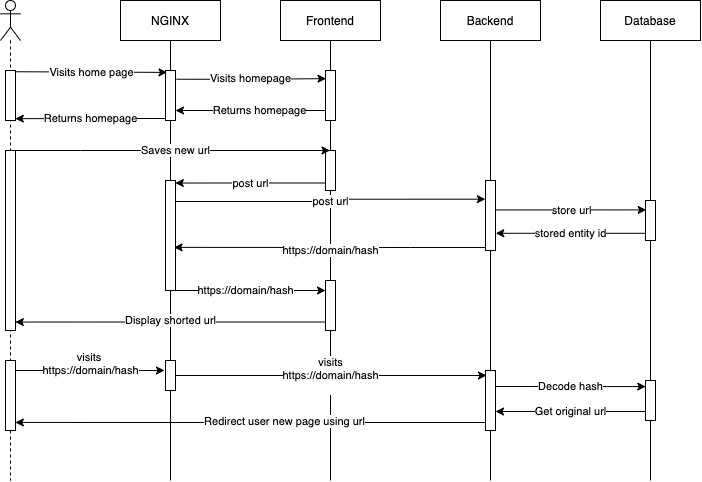

The diagram above was exported from draw.io. Its source (the exported page's mxGraphModel, read from the mxfile embedded in the PNG):
<mxGraphModel dx="861" dy="481" grid="1" gridSize="10" guides="1" tooltips="1" connect="1" arrows="1" fold="1" page="1" pageScale="1" pageWidth="827" pageHeight="1169" math="0" shadow="0">
  <root>
    <mxCell id="0" />
    <mxCell id="1" parent="0" />
    <mxCell id="HdJNG1iNXNT__jMCF09H-2" value="Frontend" style="shape=umlLifeline;perimeter=lifelinePerimeter;whiteSpace=wrap;html=1;container=1;collapsible=0;recursiveResize=0;outlineConnect=0;lifelineDashed=0;" vertex="1" parent="1">
      <mxGeometry x="330" y="40" width="100" height="480" as="geometry" />
    </mxCell>
    <mxCell id="HdJNG1iNXNT__jMCF09H-32" value="" style="html=1;points=[];perimeter=orthogonalPerimeter;" vertex="1" parent="HdJNG1iNXNT__jMCF09H-2">
      <mxGeometry x="45" y="150" width="10" height="40" as="geometry" />
    </mxCell>
    <mxCell id="HdJNG1iNXNT__jMCF09H-56" value="" style="html=1;points=[];perimeter=orthogonalPerimeter;" vertex="1" parent="HdJNG1iNXNT__jMCF09H-2">
      <mxGeometry x="45" y="280" width="10" height="50" as="geometry" />
    </mxCell>
    <mxCell id="HdJNG1iNXNT__jMCF09H-3" value="" style="shape=umlLifeline;participant=umlActor;perimeter=lifelinePerimeter;whiteSpace=wrap;html=1;container=1;collapsible=0;recursiveResize=0;verticalAlign=top;spacingTop=36;outlineConnect=0;" vertex="1" parent="1">
      <mxGeometry x="50" y="40" width="20" height="480" as="geometry" />
    </mxCell>
    <mxCell id="HdJNG1iNXNT__jMCF09H-4" value="Backend" style="shape=umlLifeline;perimeter=lifelinePerimeter;whiteSpace=wrap;html=1;container=1;collapsible=0;recursiveResize=0;outlineConnect=0;lifelineDashed=0;" vertex="1" parent="1">
      <mxGeometry x="490" y="40" width="100" height="480" as="geometry" />
    </mxCell>
    <mxCell id="HdJNG1iNXNT__jMCF09H-43" value="" style="html=1;points=[];perimeter=orthogonalPerimeter;" vertex="1" parent="HdJNG1iNXNT__jMCF09H-4">
      <mxGeometry x="45" y="180" width="10" height="70" as="geometry" />
    </mxCell>
    <mxCell id="HdJNG1iNXNT__jMCF09H-13" value="NGINX" style="shape=umlLifeline;perimeter=lifelinePerimeter;whiteSpace=wrap;html=1;container=1;collapsible=0;recursiveResize=0;outlineConnect=0;lifelineDashed=0;" vertex="1" parent="1">
      <mxGeometry x="170" y="40" width="100" height="480" as="geometry" />
    </mxCell>
    <mxCell id="HdJNG1iNXNT__jMCF09H-16" value="" style="html=1;points=[];perimeter=orthogonalPerimeter;" vertex="1" parent="HdJNG1iNXNT__jMCF09H-13">
      <mxGeometry x="45" y="70" width="10" height="50" as="geometry" />
    </mxCell>
    <mxCell id="HdJNG1iNXNT__jMCF09H-37" value="" style="html=1;points=[];perimeter=orthogonalPerimeter;" vertex="1" parent="HdJNG1iNXNT__jMCF09H-13">
      <mxGeometry x="45" y="180" width="10" height="110" as="geometry" />
    </mxCell>
    <mxCell id="HdJNG1iNXNT__jMCF09H-68" value="" style="html=1;points=[];perimeter=orthogonalPerimeter;" vertex="1" parent="HdJNG1iNXNT__jMCF09H-13">
      <mxGeometry x="45" y="360" width="10" height="30" as="geometry" />
    </mxCell>
    <mxCell id="HdJNG1iNXNT__jMCF09H-18" value="Visits home page" style="edgeStyle=orthogonalEdgeStyle;rounded=0;orthogonalLoop=1;jettySize=auto;html=1;exitX=1.05;exitY=0.025;exitDx=0;exitDy=0;exitPerimeter=0;entryX=0.15;entryY=0.038;entryDx=0;entryDy=0;entryPerimeter=0;" edge="1" parent="1" source="HdJNG1iNXNT__jMCF09H-17" target="HdJNG1iNXNT__jMCF09H-16">
      <mxGeometry relative="1" as="geometry">
        <Array as="points">
          <mxPoint x="66" y="112" />
          <mxPoint x="140" y="112" />
        </Array>
      </mxGeometry>
    </mxCell>
    <mxCell id="HdJNG1iNXNT__jMCF09H-17" value="" style="html=1;points=[];perimeter=orthogonalPerimeter;" vertex="1" parent="1">
      <mxGeometry x="55" y="110" width="10" height="50" as="geometry" />
    </mxCell>
    <mxCell id="HdJNG1iNXNT__jMCF09H-28" style="edgeStyle=orthogonalEdgeStyle;rounded=0;orthogonalLoop=1;jettySize=auto;html=1;" edge="1" parent="1" source="HdJNG1iNXNT__jMCF09H-20">
      <mxGeometry relative="1" as="geometry">
        <mxPoint x="225" y="150" as="targetPoint" />
        <Array as="points">
          <mxPoint x="225" y="150" />
        </Array>
      </mxGeometry>
    </mxCell>
    <mxCell id="HdJNG1iNXNT__jMCF09H-29" value="Returns homepage" style="edgeLabel;html=1;align=center;verticalAlign=middle;resizable=0;points=[];" vertex="1" connectable="0" parent="HdJNG1iNXNT__jMCF09H-28">
      <mxGeometry x="-0.1111" relative="1" as="geometry">
        <mxPoint as="offset" />
      </mxGeometry>
    </mxCell>
    <mxCell id="HdJNG1iNXNT__jMCF09H-20" value="" style="html=1;points=[];perimeter=orthogonalPerimeter;" vertex="1" parent="1">
      <mxGeometry x="375" y="110" width="10" height="50" as="geometry" />
    </mxCell>
    <mxCell id="HdJNG1iNXNT__jMCF09H-23" value="Visits homepage" style="edgeStyle=orthogonalEdgeStyle;rounded=0;orthogonalLoop=1;jettySize=auto;html=1;exitX=1.1;exitY=0.175;exitDx=0;exitDy=0;exitPerimeter=0;entryX=0.05;entryY=0.163;entryDx=0;entryDy=0;entryPerimeter=0;" edge="1" parent="1" source="HdJNG1iNXNT__jMCF09H-16" target="HdJNG1iNXNT__jMCF09H-20">
      <mxGeometry relative="1" as="geometry" />
    </mxCell>
    <mxCell id="HdJNG1iNXNT__jMCF09H-30" value="Returns homepage" style="edgeStyle=orthogonalEdgeStyle;rounded=0;orthogonalLoop=1;jettySize=auto;html=1;entryX=0.983;entryY=0.963;entryDx=0;entryDy=0;entryPerimeter=0;" edge="1" parent="1" source="HdJNG1iNXNT__jMCF09H-16" target="HdJNG1iNXNT__jMCF09H-17">
      <mxGeometry relative="1" as="geometry">
        <Array as="points">
          <mxPoint x="180" y="158" />
          <mxPoint x="180" y="158" />
        </Array>
      </mxGeometry>
    </mxCell>
    <mxCell id="HdJNG1iNXNT__jMCF09H-33" style="edgeStyle=orthogonalEdgeStyle;rounded=0;orthogonalLoop=1;jettySize=auto;html=1;" edge="1" parent="1" source="HdJNG1iNXNT__jMCF09H-31" target="HdJNG1iNXNT__jMCF09H-2">
      <mxGeometry relative="1" as="geometry">
        <Array as="points">
          <mxPoint x="130" y="190" />
          <mxPoint x="130" y="190" />
        </Array>
      </mxGeometry>
    </mxCell>
    <mxCell id="HdJNG1iNXNT__jMCF09H-34" value="Saves new url" style="edgeLabel;html=1;align=center;verticalAlign=middle;resizable=0;points=[];" vertex="1" connectable="0" parent="HdJNG1iNXNT__jMCF09H-33">
      <mxGeometry x="0.1675" y="-1" relative="1" as="geometry">
        <mxPoint x="-24" y="-1" as="offset" />
      </mxGeometry>
    </mxCell>
    <mxCell id="HdJNG1iNXNT__jMCF09H-31" value="" style="html=1;points=[];perimeter=orthogonalPerimeter;" vertex="1" parent="1">
      <mxGeometry x="55" y="190" width="10" height="180" as="geometry" />
    </mxCell>
    <mxCell id="HdJNG1iNXNT__jMCF09H-38" value="Database" style="shape=umlLifeline;perimeter=lifelinePerimeter;whiteSpace=wrap;html=1;container=1;collapsible=0;recursiveResize=0;outlineConnect=0;lifelineDashed=0;" vertex="1" parent="1">
      <mxGeometry x="650" y="40" width="100" height="480" as="geometry" />
    </mxCell>
    <mxCell id="HdJNG1iNXNT__jMCF09H-52" value="" style="html=1;points=[];perimeter=orthogonalPerimeter;" vertex="1" parent="HdJNG1iNXNT__jMCF09H-38">
      <mxGeometry x="45" y="200" width="10" height="40" as="geometry" />
    </mxCell>
    <mxCell id="HdJNG1iNXNT__jMCF09H-72" value="" style="html=1;points=[];perimeter=orthogonalPerimeter;" vertex="1" parent="HdJNG1iNXNT__jMCF09H-38">
      <mxGeometry x="45" y="380" width="10" height="40" as="geometry" />
    </mxCell>
    <mxCell id="HdJNG1iNXNT__jMCF09H-47" style="edgeStyle=orthogonalEdgeStyle;rounded=0;orthogonalLoop=1;jettySize=auto;html=1;entryX=-0.017;entryY=0.267;entryDx=0;entryDy=0;entryPerimeter=0;" edge="1" parent="1" source="HdJNG1iNXNT__jMCF09H-37" target="HdJNG1iNXNT__jMCF09H-43">
      <mxGeometry relative="1" as="geometry">
        <Array as="points">
          <mxPoint x="380" y="241" />
        </Array>
      </mxGeometry>
    </mxCell>
    <mxCell id="HdJNG1iNXNT__jMCF09H-48" value="post url" style="edgeLabel;html=1;align=center;verticalAlign=middle;resizable=0;points=[];" vertex="1" connectable="0" parent="HdJNG1iNXNT__jMCF09H-47">
      <mxGeometry x="-0.0618" relative="1" as="geometry">
        <mxPoint x="9" as="offset" />
      </mxGeometry>
    </mxCell>
    <mxCell id="HdJNG1iNXNT__jMCF09H-51" value="post url" style="edgeStyle=orthogonalEdgeStyle;rounded=0;orthogonalLoop=1;jettySize=auto;html=1;entryX=0.983;entryY=0.023;entryDx=0;entryDy=0;entryPerimeter=0;" edge="1" parent="1" source="HdJNG1iNXNT__jMCF09H-32" target="HdJNG1iNXNT__jMCF09H-37">
      <mxGeometry relative="1" as="geometry">
        <Array as="points">
          <mxPoint x="300" y="222" />
        </Array>
      </mxGeometry>
    </mxCell>
    <mxCell id="HdJNG1iNXNT__jMCF09H-53" style="edgeStyle=orthogonalEdgeStyle;rounded=0;orthogonalLoop=1;jettySize=auto;html=1;entryX=0.067;entryY=0.235;entryDx=0;entryDy=0;entryPerimeter=0;" edge="1" parent="1" source="HdJNG1iNXNT__jMCF09H-43" target="HdJNG1iNXNT__jMCF09H-52">
      <mxGeometry relative="1" as="geometry">
        <Array as="points">
          <mxPoint x="620" y="249" />
        </Array>
      </mxGeometry>
    </mxCell>
    <mxCell id="HdJNG1iNXNT__jMCF09H-54" value="store url" style="edgeLabel;html=1;align=center;verticalAlign=middle;resizable=0;points=[];" vertex="1" connectable="0" parent="HdJNG1iNXNT__jMCF09H-53">
      <mxGeometry x="0.0929" relative="1" as="geometry">
        <mxPoint x="-7" as="offset" />
      </mxGeometry>
    </mxCell>
    <mxCell id="HdJNG1iNXNT__jMCF09H-55" value="stored entity id" style="edgeStyle=orthogonalEdgeStyle;rounded=0;orthogonalLoop=1;jettySize=auto;html=1;entryX=1.025;entryY=0.754;entryDx=0;entryDy=0;entryPerimeter=0;" edge="1" parent="1" source="HdJNG1iNXNT__jMCF09H-52" target="HdJNG1iNXNT__jMCF09H-43">
      <mxGeometry relative="1" as="geometry">
        <Array as="points">
          <mxPoint x="620" y="273" />
        </Array>
      </mxGeometry>
    </mxCell>
    <mxCell id="HdJNG1iNXNT__jMCF09H-60" style="edgeStyle=orthogonalEdgeStyle;rounded=0;orthogonalLoop=1;jettySize=auto;html=1;entryX=0.858;entryY=0.608;entryDx=0;entryDy=0;entryPerimeter=0;" edge="1" parent="1" source="HdJNG1iNXNT__jMCF09H-43" target="HdJNG1iNXNT__jMCF09H-37">
      <mxGeometry relative="1" as="geometry">
        <Array as="points">
          <mxPoint x="460" y="287" />
          <mxPoint x="460" y="287" />
        </Array>
      </mxGeometry>
    </mxCell>
    <mxCell id="HdJNG1iNXNT__jMCF09H-61" value="https://domain/hash" style="edgeLabel;html=1;align=center;verticalAlign=middle;resizable=0;points=[];" vertex="1" connectable="0" parent="HdJNG1iNXNT__jMCF09H-60">
      <mxGeometry x="0.1116" y="-1" relative="1" as="geometry">
        <mxPoint x="18" y="4" as="offset" />
      </mxGeometry>
    </mxCell>
    <mxCell id="HdJNG1iNXNT__jMCF09H-62" value="&lt;span style=&quot;color: rgba(0 , 0 , 0 , 0) ; font-family: monospace ; font-size: 0px ; background-color: rgb(248 , 249 , 250)&quot;&gt;%3CmxGraphModel%3E%3Croot%3E%3CmxCell%20id%3D%220%22%2F%3E%3CmxCell%20id%3D%221%22%20parent%3D%220%22%2F%3E%3CmxCell%20id%3D%222%22%20value%3D%22https%3A%2F%2Fdomain%2Fhash%22%20style%3D%22edgeLabel%3Bhtml%3D1%3Balign%3Dcenter%3BverticalAlign%3Dmiddle%3Bresizable%3D0%3Bpoints%3D%5B%5D%3B%22%20vertex%3D%221%22%20connectable%3D%220%22%20parent%3D%221%22%3E%3CmxGeometry%20x%3D%22380.08385351760376%22%20y%3D%22289.9503004482186%22%20as%3D%22geometry%22%2F%3E%3C%2FmxCell%3E%3C%2Froot%3E%3C%2FmxGraphModel%3E&lt;/span&gt;&lt;span style=&quot;color: rgba(0 , 0 , 0 , 0) ; font-family: monospace ; font-size: 0px ; background-color: rgb(248 , 249 , 250)&quot;&gt;%3CmxGraphModel%3E%3Croot%3E%3CmxCell%20id%3D%220%22%2F%3E%3CmxCell%20id%3D%221%22%20parent%3D%220%22%2F%3E%3CmxCell%20id%3D%222%22%20value%3D%22https%3A%2F%2Fdomain%2Fhash%22%20style%3D%22edgeLabel%3Bhtml%3D1%3Balign%3Dcenter%3BverticalAlign%3Dmiddle%3Bresizable%3D0%3Bpoints%3D%5B%5D%3B%22%20vertex%3D%221%22%20connectable%3D%220%22%20parent%3D%221%22%3E%3CmxGeometry%20x%3D%22380.08385351760376%22%20y%3D%22289.9503004482186%22%20as%3D%22geometry%22%2F%3E%3C%2FmxCell%3E%3C%2Froot%3E%3C%2FmxGraphModel%3E&lt;/span&gt;" style="edgeStyle=orthogonalEdgeStyle;rounded=0;orthogonalLoop=1;jettySize=auto;html=1;" edge="1" parent="1" source="HdJNG1iNXNT__jMCF09H-37" target="HdJNG1iNXNT__jMCF09H-56">
      <mxGeometry relative="1" as="geometry">
        <Array as="points">
          <mxPoint x="340" y="330" />
          <mxPoint x="340" y="330" />
        </Array>
      </mxGeometry>
    </mxCell>
    <mxCell id="HdJNG1iNXNT__jMCF09H-63" value="https://domain/hash" style="edgeLabel;html=1;align=center;verticalAlign=middle;resizable=0;points=[];" vertex="1" connectable="0" parent="HdJNG1iNXNT__jMCF09H-62">
      <mxGeometry x="-0.0744" relative="1" as="geometry">
        <mxPoint as="offset" />
      </mxGeometry>
    </mxCell>
    <mxCell id="HdJNG1iNXNT__jMCF09H-65" style="edgeStyle=orthogonalEdgeStyle;rounded=0;orthogonalLoop=1;jettySize=auto;html=1;entryX=0.983;entryY=0.953;entryDx=0;entryDy=0;entryPerimeter=0;" edge="1" parent="1" source="HdJNG1iNXNT__jMCF09H-56" target="HdJNG1iNXNT__jMCF09H-31">
      <mxGeometry relative="1" as="geometry">
        <Array as="points">
          <mxPoint x="220" y="362" />
        </Array>
      </mxGeometry>
    </mxCell>
    <mxCell id="HdJNG1iNXNT__jMCF09H-66" value="Display shorted url" style="edgeLabel;html=1;align=center;verticalAlign=middle;resizable=0;points=[];" vertex="1" connectable="0" parent="HdJNG1iNXNT__jMCF09H-65">
      <mxGeometry x="0.0731" y="-2" relative="1" as="geometry">
        <mxPoint x="11" as="offset" />
      </mxGeometry>
    </mxCell>
    <mxCell id="HdJNG1iNXNT__jMCF09H-69" value="visits &lt;br&gt;https://domain/hash&lt;br&gt;&amp;nbsp;&lt;span style=&quot;color: rgba(0 , 0 , 0 , 0) ; font-family: monospace ; font-size: 0px ; background-color: rgb(248 , 249 , 250)&quot;&gt;%3CmxGraphModel%3E%3Croot%3E%3CmxCell%20id%3D%220%22%2F%3E%3CmxCell%20id%3D%221%22%20parent%3D%220%22%2F%3E%3CmxCell%20id%3D%222%22%20value%3D%22%22%20style%3D%22html%3D1%3Bpoints%3D%5B%5D%3Bperimeter%3DorthogonalPerimeter%3B%22%20vertex%3D%221%22%20parent%3D%221%22%3E%3CmxGeometry%20x%3D%22215%22%20y%3D%22110%22%20width%3D%2210%22%20height%3D%2250%22%20as%3D%22geometry%22%2F%3E%3C%2FmxCell%3E%3C%2Froot%3E%3C%2FmxGraphModel%3E&lt;/span&gt;" style="edgeStyle=orthogonalEdgeStyle;rounded=0;orthogonalLoop=1;jettySize=auto;html=1;" edge="1" parent="1" source="HdJNG1iNXNT__jMCF09H-67">
      <mxGeometry relative="1" as="geometry">
        <mxPoint x="214" y="410" as="targetPoint" />
        <Array as="points">
          <mxPoint x="214" y="410" />
        </Array>
      </mxGeometry>
    </mxCell>
    <mxCell id="HdJNG1iNXNT__jMCF09H-67" value="" style="html=1;points=[];perimeter=orthogonalPerimeter;" vertex="1" parent="1">
      <mxGeometry x="55" y="400" width="10" height="70" as="geometry" />
    </mxCell>
    <mxCell id="HdJNG1iNXNT__jMCF09H-74" value="Decode hash" style="edgeStyle=orthogonalEdgeStyle;rounded=0;orthogonalLoop=1;jettySize=auto;html=1;entryX=0.025;entryY=0.152;entryDx=0;entryDy=0;entryPerimeter=0;" edge="1" parent="1" source="HdJNG1iNXNT__jMCF09H-70" target="HdJNG1iNXNT__jMCF09H-72">
      <mxGeometry relative="1" as="geometry">
        <Array as="points">
          <mxPoint x="580" y="426" />
          <mxPoint x="580" y="426" />
        </Array>
      </mxGeometry>
    </mxCell>
    <mxCell id="HdJNG1iNXNT__jMCF09H-76" value="" style="edgeStyle=orthogonalEdgeStyle;rounded=0;orthogonalLoop=1;jettySize=auto;html=1;entryX=0.983;entryY=0.885;entryDx=0;entryDy=0;entryPerimeter=0;" edge="1" parent="1" source="HdJNG1iNXNT__jMCF09H-70" target="HdJNG1iNXNT__jMCF09H-67">
      <mxGeometry x="-0.0004" relative="1" as="geometry">
        <Array as="points">
          <mxPoint x="320" y="462" />
          <mxPoint x="320" y="462" />
        </Array>
        <mxPoint as="offset" />
      </mxGeometry>
    </mxCell>
    <mxCell id="HdJNG1iNXNT__jMCF09H-77" value="Redirect user new page using url" style="edgeLabel;html=1;align=center;verticalAlign=middle;resizable=0;points=[];" vertex="1" connectable="0" parent="HdJNG1iNXNT__jMCF09H-76">
      <mxGeometry x="-0.145" y="-1" relative="1" as="geometry">
        <mxPoint as="offset" />
      </mxGeometry>
    </mxCell>
    <mxCell id="HdJNG1iNXNT__jMCF09H-70" value="" style="html=1;points=[];perimeter=orthogonalPerimeter;" vertex="1" parent="1">
      <mxGeometry x="535" y="410" width="10" height="60" as="geometry" />
    </mxCell>
    <mxCell id="HdJNG1iNXNT__jMCF09H-71" value="&lt;meta charset=&quot;utf-8&quot;&gt;&lt;span style=&quot;color: rgb(0, 0, 0); font-family: helvetica; font-size: 11px; font-style: normal; font-weight: 400; letter-spacing: normal; text-align: center; text-indent: 0px; text-transform: none; word-spacing: 0px; background-color: rgb(255, 255, 255); display: inline; float: none;&quot;&gt;visits&lt;/span&gt;&lt;br style=&quot;color: rgb(0, 0, 0); font-family: helvetica; font-size: 11px; font-style: normal; font-weight: 400; letter-spacing: normal; text-align: center; text-indent: 0px; text-transform: none; word-spacing: 0px;&quot;&gt;&lt;span style=&quot;color: rgb(0, 0, 0); font-family: helvetica; font-size: 11px; font-style: normal; font-weight: 400; letter-spacing: normal; text-align: center; text-indent: 0px; text-transform: none; word-spacing: 0px; background-color: rgb(255, 255, 255); display: inline; float: none;&quot;&gt;https://domain/hash&lt;/span&gt;&lt;br style=&quot;color: rgb(0, 0, 0); font-family: helvetica; font-size: 11px; font-style: normal; font-weight: 400; letter-spacing: normal; text-align: center; text-indent: 0px; text-transform: none; word-spacing: 0px;&quot;&gt;&lt;span style=&quot;color: rgb(0, 0, 0); font-family: helvetica; font-size: 11px; font-style: normal; font-weight: 400; letter-spacing: normal; text-align: center; text-indent: 0px; text-transform: none; word-spacing: 0px; background-color: rgb(255, 255, 255); display: inline; float: none;&quot;&gt;&amp;nbsp;&lt;/span&gt;&lt;span style=&quot;font-style: normal; font-weight: 400; letter-spacing: normal; text-align: center; text-indent: 0px; text-transform: none; word-spacing: 0px; color: rgba(0, 0, 0, 0); font-family: monospace; font-size: 0px; background-color: rgb(248, 249, 250);&quot;&gt;%3CmxGraphModel%3E%3Croot%3E%3CmxCell%20id%3D%220%22%2F%3E%3CmxCell%20id%3D%221%22%20parent%3D%220%22%2F%3E%3CmxCell%20id%3D%222%22%20value%3D%22%22%20style%3D%22html%3D1%3Bpoints%3D%5B%5D%3Bperimeter%3DorthogonalPerimeter%3B%22%20vertex%3D%221%22%20parent%3D%221%22%3E%3CmxGeometry%20x%3D%22215%22%20y%3D%22110%22%20width%3D%2210%22%20height%3D%2250%22%20as%3D%22geometry%22%2F%3E%3C%2FmxCell%3E%3C%2Froot%3E%3C%2FmxGraphModel%3E" style="edgeStyle=orthogonalEdgeStyle;rounded=0;orthogonalLoop=1;jettySize=auto;html=1;" edge="1" parent="1" source="HdJNG1iNXNT__jMCF09H-68">
      <mxGeometry relative="1" as="geometry">
        <mxPoint x="536" y="415" as="targetPoint" />
        <Array as="points">
          <mxPoint x="536" y="415" />
        </Array>
      </mxGeometry>
    </mxCell>
    <mxCell id="HdJNG1iNXNT__jMCF09H-75" value="Get original url" style="edgeStyle=orthogonalEdgeStyle;rounded=0;orthogonalLoop=1;jettySize=auto;html=1;" edge="1" parent="1" source="HdJNG1iNXNT__jMCF09H-72">
      <mxGeometry relative="1" as="geometry">
        <mxPoint x="545" y="451" as="targetPoint" />
        <Array as="points">
          <mxPoint x="545" y="451" />
        </Array>
      </mxGeometry>
    </mxCell>
  </root>
</mxGraphModel>